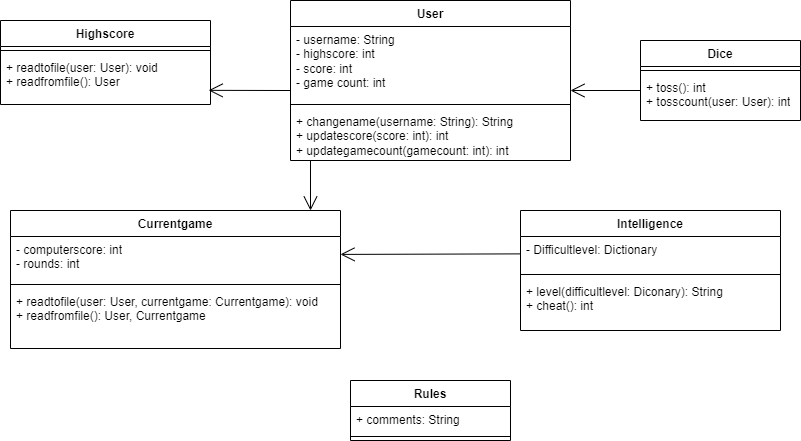

The diagram above was exported from draw.io. Its source (the exported page's mxGraphModel, read from the mxfile embedded in the PNG):
<mxGraphModel dx="1140" dy="510" grid="1" gridSize="10" guides="1" tooltips="1" connect="1" arrows="1" fold="1" page="1" pageScale="1" pageWidth="827" pageHeight="1169" math="0" shadow="0">
  <root>
    <mxCell id="0" />
    <mxCell id="1" parent="0" />
    <mxCell id="D_Mr5e3R7nmmEg7KGUCS-5" value="Dice" style="swimlane;fontStyle=1;align=center;verticalAlign=top;childLayout=stackLayout;horizontal=1;startSize=26;horizontalStack=0;resizeParent=1;resizeParentMax=0;resizeLast=0;collapsible=1;marginBottom=0;whiteSpace=wrap;html=1;" vertex="1" parent="1">
      <mxGeometry x="640" y="150" width="160" height="80" as="geometry" />
    </mxCell>
    <mxCell id="D_Mr5e3R7nmmEg7KGUCS-7" value="" style="line;strokeWidth=1;fillColor=none;align=left;verticalAlign=middle;spacingTop=-1;spacingLeft=3;spacingRight=3;rotatable=0;labelPosition=right;points=[];portConstraint=eastwest;strokeColor=inherit;" vertex="1" parent="D_Mr5e3R7nmmEg7KGUCS-5">
      <mxGeometry y="26" width="160" height="8" as="geometry" />
    </mxCell>
    <mxCell id="D_Mr5e3R7nmmEg7KGUCS-8" value="+ toss(): int&lt;br&gt;+ tosscount(user: User): int" style="text;strokeColor=none;fillColor=none;align=left;verticalAlign=top;spacingLeft=4;spacingRight=4;overflow=hidden;rotatable=0;points=[[0,0.5],[1,0.5]];portConstraint=eastwest;whiteSpace=wrap;html=1;" vertex="1" parent="D_Mr5e3R7nmmEg7KGUCS-5">
      <mxGeometry y="34" width="160" height="46" as="geometry" />
    </mxCell>
    <mxCell id="D_Mr5e3R7nmmEg7KGUCS-9" value="User" style="swimlane;fontStyle=1;align=center;verticalAlign=top;childLayout=stackLayout;horizontal=1;startSize=26;horizontalStack=0;resizeParent=1;resizeParentMax=0;resizeLast=0;collapsible=1;marginBottom=0;whiteSpace=wrap;html=1;" vertex="1" parent="1">
      <mxGeometry x="290" y="110" width="280" height="160" as="geometry" />
    </mxCell>
    <mxCell id="D_Mr5e3R7nmmEg7KGUCS-10" value="- username: String&lt;br&gt;- highscore: int&lt;br&gt;- score: int&lt;br&gt;- game count: int" style="text;strokeColor=none;fillColor=none;align=left;verticalAlign=top;spacingLeft=4;spacingRight=4;overflow=hidden;rotatable=0;points=[[0,0.5],[1,0.5]];portConstraint=eastwest;whiteSpace=wrap;html=1;" vertex="1" parent="D_Mr5e3R7nmmEg7KGUCS-9">
      <mxGeometry y="26" width="280" height="74" as="geometry" />
    </mxCell>
    <mxCell id="D_Mr5e3R7nmmEg7KGUCS-11" value="" style="line;strokeWidth=1;fillColor=none;align=left;verticalAlign=middle;spacingTop=-1;spacingLeft=3;spacingRight=3;rotatable=0;labelPosition=right;points=[];portConstraint=eastwest;strokeColor=inherit;" vertex="1" parent="D_Mr5e3R7nmmEg7KGUCS-9">
      <mxGeometry y="100" width="280" height="8" as="geometry" />
    </mxCell>
    <mxCell id="D_Mr5e3R7nmmEg7KGUCS-12" value="+ changename(username: String): String&lt;br&gt;+ updatescore(score: int): int&lt;br&gt;+ updategamecount(gamecount: int): int" style="text;strokeColor=none;fillColor=none;align=left;verticalAlign=top;spacingLeft=4;spacingRight=4;overflow=hidden;rotatable=0;points=[[0,0.5],[1,0.5]];portConstraint=eastwest;whiteSpace=wrap;html=1;" vertex="1" parent="D_Mr5e3R7nmmEg7KGUCS-9">
      <mxGeometry y="108" width="280" height="52" as="geometry" />
    </mxCell>
    <mxCell id="D_Mr5e3R7nmmEg7KGUCS-13" value="Highscore" style="swimlane;fontStyle=1;align=center;verticalAlign=top;childLayout=stackLayout;horizontal=1;startSize=26;horizontalStack=0;resizeParent=1;resizeParentMax=0;resizeLast=0;collapsible=1;marginBottom=0;whiteSpace=wrap;html=1;" vertex="1" parent="1">
      <mxGeometry y="130" width="210" height="84" as="geometry" />
    </mxCell>
    <mxCell id="D_Mr5e3R7nmmEg7KGUCS-15" value="" style="line;strokeWidth=1;fillColor=none;align=left;verticalAlign=middle;spacingTop=-1;spacingLeft=3;spacingRight=3;rotatable=0;labelPosition=right;points=[];portConstraint=eastwest;strokeColor=inherit;" vertex="1" parent="D_Mr5e3R7nmmEg7KGUCS-13">
      <mxGeometry y="26" width="210" height="8" as="geometry" />
    </mxCell>
    <mxCell id="D_Mr5e3R7nmmEg7KGUCS-16" value="+ readtofile(user: User): void&lt;br&gt;+ readfromfile(): User" style="text;strokeColor=none;fillColor=none;align=left;verticalAlign=top;spacingLeft=4;spacingRight=4;overflow=hidden;rotatable=0;points=[[0,0.5],[1,0.5]];portConstraint=eastwest;whiteSpace=wrap;html=1;" vertex="1" parent="D_Mr5e3R7nmmEg7KGUCS-13">
      <mxGeometry y="34" width="210" height="50" as="geometry" />
    </mxCell>
    <mxCell id="D_Mr5e3R7nmmEg7KGUCS-17" value="Currentgame" style="swimlane;fontStyle=1;align=center;verticalAlign=top;childLayout=stackLayout;horizontal=1;startSize=26;horizontalStack=0;resizeParent=1;resizeParentMax=0;resizeLast=0;collapsible=1;marginBottom=0;whiteSpace=wrap;html=1;" vertex="1" parent="1">
      <mxGeometry x="10" y="320" width="330" height="138" as="geometry" />
    </mxCell>
    <mxCell id="D_Mr5e3R7nmmEg7KGUCS-18" value="- computerscore: int&lt;br&gt;- rounds: int" style="text;strokeColor=none;fillColor=none;align=left;verticalAlign=top;spacingLeft=4;spacingRight=4;overflow=hidden;rotatable=0;points=[[0,0.5],[1,0.5]];portConstraint=eastwest;whiteSpace=wrap;html=1;" vertex="1" parent="D_Mr5e3R7nmmEg7KGUCS-17">
      <mxGeometry y="26" width="330" height="44" as="geometry" />
    </mxCell>
    <mxCell id="D_Mr5e3R7nmmEg7KGUCS-19" value="" style="line;strokeWidth=1;fillColor=none;align=left;verticalAlign=middle;spacingTop=-1;spacingLeft=3;spacingRight=3;rotatable=0;labelPosition=right;points=[];portConstraint=eastwest;strokeColor=inherit;" vertex="1" parent="D_Mr5e3R7nmmEg7KGUCS-17">
      <mxGeometry y="70" width="330" height="8" as="geometry" />
    </mxCell>
    <mxCell id="D_Mr5e3R7nmmEg7KGUCS-20" value="+ readtofile(user: User, currentgame: Currentgame): void&lt;br style=&quot;border-color: var(--border-color);&quot;&gt;+ readfromfile(): User, Currentgame" style="text;strokeColor=none;fillColor=none;align=left;verticalAlign=top;spacingLeft=4;spacingRight=4;overflow=hidden;rotatable=0;points=[[0,0.5],[1,0.5]];portConstraint=eastwest;whiteSpace=wrap;html=1;" vertex="1" parent="D_Mr5e3R7nmmEg7KGUCS-17">
      <mxGeometry y="78" width="330" height="60" as="geometry" />
    </mxCell>
    <mxCell id="D_Mr5e3R7nmmEg7KGUCS-21" value="Intelligence" style="swimlane;fontStyle=1;align=center;verticalAlign=top;childLayout=stackLayout;horizontal=1;startSize=26;horizontalStack=0;resizeParent=1;resizeParentMax=0;resizeLast=0;collapsible=1;marginBottom=0;whiteSpace=wrap;html=1;" vertex="1" parent="1">
      <mxGeometry x="520" y="320" width="260" height="120" as="geometry" />
    </mxCell>
    <mxCell id="D_Mr5e3R7nmmEg7KGUCS-22" value="- Difficultlevel: Dictionary" style="text;strokeColor=none;fillColor=none;align=left;verticalAlign=top;spacingLeft=4;spacingRight=4;overflow=hidden;rotatable=0;points=[[0,0.5],[1,0.5]];portConstraint=eastwest;whiteSpace=wrap;html=1;" vertex="1" parent="D_Mr5e3R7nmmEg7KGUCS-21">
      <mxGeometry y="26" width="260" height="34" as="geometry" />
    </mxCell>
    <mxCell id="D_Mr5e3R7nmmEg7KGUCS-23" value="" style="line;strokeWidth=1;fillColor=none;align=left;verticalAlign=middle;spacingTop=-1;spacingLeft=3;spacingRight=3;rotatable=0;labelPosition=right;points=[];portConstraint=eastwest;strokeColor=inherit;" vertex="1" parent="D_Mr5e3R7nmmEg7KGUCS-21">
      <mxGeometry y="60" width="260" height="8" as="geometry" />
    </mxCell>
    <mxCell id="D_Mr5e3R7nmmEg7KGUCS-24" value="+ level(difficultlevel: Diconary): String&lt;br&gt;+ cheat(): int" style="text;strokeColor=none;fillColor=none;align=left;verticalAlign=top;spacingLeft=4;spacingRight=4;overflow=hidden;rotatable=0;points=[[0,0.5],[1,0.5]];portConstraint=eastwest;whiteSpace=wrap;html=1;" vertex="1" parent="D_Mr5e3R7nmmEg7KGUCS-21">
      <mxGeometry y="68" width="260" height="52" as="geometry" />
    </mxCell>
    <mxCell id="D_Mr5e3R7nmmEg7KGUCS-25" value="Rules" style="swimlane;fontStyle=1;align=center;verticalAlign=top;childLayout=stackLayout;horizontal=1;startSize=26;horizontalStack=0;resizeParent=1;resizeParentMax=0;resizeLast=0;collapsible=1;marginBottom=0;whiteSpace=wrap;html=1;" vertex="1" parent="1">
      <mxGeometry x="350" y="490" width="160" height="60" as="geometry" />
    </mxCell>
    <mxCell id="D_Mr5e3R7nmmEg7KGUCS-26" value="+ comments: String" style="text;strokeColor=none;fillColor=none;align=left;verticalAlign=top;spacingLeft=4;spacingRight=4;overflow=hidden;rotatable=0;points=[[0,0.5],[1,0.5]];portConstraint=eastwest;whiteSpace=wrap;html=1;" vertex="1" parent="D_Mr5e3R7nmmEg7KGUCS-25">
      <mxGeometry y="26" width="160" height="26" as="geometry" />
    </mxCell>
    <mxCell id="D_Mr5e3R7nmmEg7KGUCS-27" value="" style="line;strokeWidth=1;fillColor=none;align=left;verticalAlign=middle;spacingTop=-1;spacingLeft=3;spacingRight=3;rotatable=0;labelPosition=right;points=[];portConstraint=eastwest;strokeColor=inherit;" vertex="1" parent="D_Mr5e3R7nmmEg7KGUCS-25">
      <mxGeometry y="52" width="160" height="8" as="geometry" />
    </mxCell>
    <mxCell id="D_Mr5e3R7nmmEg7KGUCS-29" value="" style="endArrow=open;endFill=1;endSize=12;html=1;rounded=0;entryX=1;entryY=0.407;entryDx=0;entryDy=0;entryPerimeter=0;" edge="1" parent="1" source="D_Mr5e3R7nmmEg7KGUCS-22" target="D_Mr5e3R7nmmEg7KGUCS-18">
      <mxGeometry width="160" relative="1" as="geometry">
        <mxPoint x="360" y="360" as="sourcePoint" />
        <mxPoint x="520" y="360" as="targetPoint" />
      </mxGeometry>
    </mxCell>
    <mxCell id="D_Mr5e3R7nmmEg7KGUCS-30" value="" style="endArrow=open;endFill=1;endSize=12;html=1;rounded=0;entryX=0.991;entryY=0.717;entryDx=0;entryDy=0;entryPerimeter=0;exitX=0;exitY=0.865;exitDx=0;exitDy=0;exitPerimeter=0;" edge="1" parent="1" source="D_Mr5e3R7nmmEg7KGUCS-10" target="D_Mr5e3R7nmmEg7KGUCS-16">
      <mxGeometry width="160" relative="1" as="geometry">
        <mxPoint x="290" y="200" as="sourcePoint" />
        <mxPoint x="220" y="200" as="targetPoint" />
      </mxGeometry>
    </mxCell>
    <mxCell id="D_Mr5e3R7nmmEg7KGUCS-31" value="" style="endArrow=open;endFill=1;endSize=12;html=1;rounded=0;" edge="1" parent="1">
      <mxGeometry width="160" relative="1" as="geometry">
        <mxPoint x="310" y="270" as="sourcePoint" />
        <mxPoint x="310" y="320" as="targetPoint" />
      </mxGeometry>
    </mxCell>
    <mxCell id="D_Mr5e3R7nmmEg7KGUCS-33" value="" style="endArrow=open;endFill=1;endSize=12;html=1;rounded=0;" edge="1" parent="1">
      <mxGeometry width="160" relative="1" as="geometry">
        <mxPoint x="640" y="200" as="sourcePoint" />
        <mxPoint x="570" y="200" as="targetPoint" />
      </mxGeometry>
    </mxCell>
  </root>
</mxGraphModel>